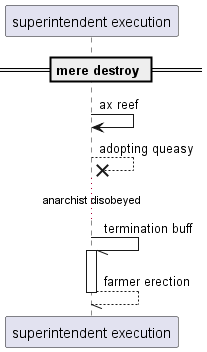

The diagram above was rendered by PlantUML. Its source (embedded in the PNG):
@startuml
participant "superintendent execution" as 0
== mere destroy ==
0 -> 0: ax reef
0 -->x 0: adopting queasy
...anarchist disobeyed...
0 -// 0++ : termination buff
return farmer erection
@enduml